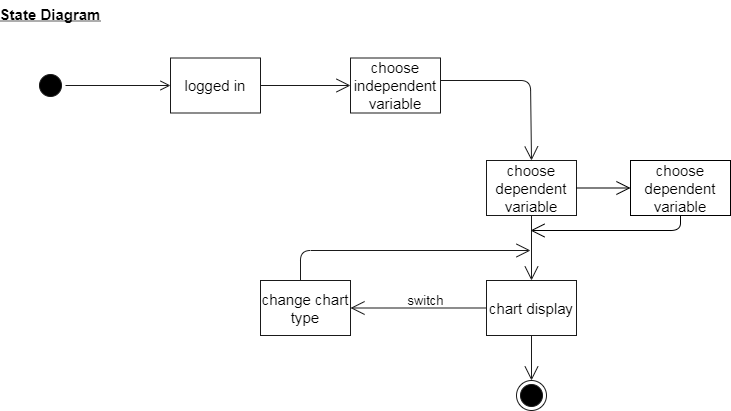

The diagram above was exported from draw.io. Its source (the exported page's mxGraphModel, read from the mxfile embedded in the PNG):
<mxGraphModel dx="868" dy="401" grid="1" gridSize="10" guides="1" tooltips="1" connect="1" arrows="1" fold="1" page="1" pageScale="1" pageWidth="850" pageHeight="1100" math="0" shadow="0">
  <root>
    <mxCell id="0" />
    <mxCell id="1" parent="0" />
    <mxCell id="DljMGDS758oq3LBKVrPd-21" value="" style="group" parent="1" vertex="1" connectable="0">
      <mxGeometry x="60" y="110" width="566" height="410" as="geometry" />
    </mxCell>
    <mxCell id="DljMGDS758oq3LBKVrPd-16" value="" style="ellipse;html=1;shape=endState;fillColor=#000000;strokeColor=#1A1A1A;fontSize=15;" parent="DljMGDS758oq3LBKVrPd-21" vertex="1">
      <mxGeometry x="506" y="380" width="30" height="30" as="geometry" />
    </mxCell>
    <mxCell id="DljMGDS758oq3LBKVrPd-19" value="" style="endArrow=open;endFill=1;endSize=12;html=1;strokeColor=#1A1A1A;fontSize=15;exitX=0.5;exitY=1;exitDx=0;exitDy=0;entryX=0.5;entryY=0;entryDx=0;entryDy=0;" parent="DljMGDS758oq3LBKVrPd-21" source="DljMGDS758oq3LBKVrPd-10" target="DljMGDS758oq3LBKVrPd-16" edge="1">
      <mxGeometry width="160" relative="1" as="geometry">
        <mxPoint x="496" y="327.5" as="sourcePoint" />
        <mxPoint x="360" y="327.5" as="targetPoint" />
      </mxGeometry>
    </mxCell>
    <mxCell id="DljMGDS758oq3LBKVrPd-20" value="" style="group" parent="DljMGDS758oq3LBKVrPd-21" vertex="1" connectable="0">
      <mxGeometry width="566" height="335" as="geometry" />
    </mxCell>
    <mxCell id="DljMGDS758oq3LBKVrPd-1" value="State Diagram" style="text;align=center;fontStyle=5;verticalAlign=middle;spacingLeft=3;spacingRight=3;strokeColor=none;rotatable=0;points=[[0,0.5],[1,0.5]];portConstraint=eastwest;fontSize=15;" parent="DljMGDS758oq3LBKVrPd-20" vertex="1">
      <mxGeometry width="80" height="26" as="geometry" />
    </mxCell>
    <mxCell id="DljMGDS758oq3LBKVrPd-2" value="" style="ellipse;html=1;shape=startState;fillColor=#000000;strokeColor=#1A1A1A;fontSize=15;" parent="DljMGDS758oq3LBKVrPd-20" vertex="1">
      <mxGeometry x="25" y="70" width="30" height="30" as="geometry" />
    </mxCell>
    <mxCell id="DljMGDS758oq3LBKVrPd-3" value="" style="edgeStyle=orthogonalEdgeStyle;html=1;verticalAlign=bottom;endArrow=open;endSize=8;strokeColor=#1A1A1A;fontSize=15;entryX=0;entryY=0.5;entryDx=0;entryDy=0;" parent="DljMGDS758oq3LBKVrPd-20" source="DljMGDS758oq3LBKVrPd-2" target="DljMGDS758oq3LBKVrPd-4" edge="1">
      <mxGeometry relative="1" as="geometry">
        <mxPoint x="140" y="85" as="targetPoint" />
      </mxGeometry>
    </mxCell>
    <mxCell id="DljMGDS758oq3LBKVrPd-4" value="logged in" style="rounded=0;whiteSpace=wrap;html=1;strokeColor=#1A1A1A;fontSize=15;" parent="DljMGDS758oq3LBKVrPd-20" vertex="1">
      <mxGeometry x="160" y="57.5" width="90" height="55" as="geometry" />
    </mxCell>
    <mxCell id="DljMGDS758oq3LBKVrPd-5" value="" style="endArrow=open;endFill=1;endSize=12;html=1;strokeColor=#1A1A1A;fontSize=15;exitX=1;exitY=0.5;exitDx=0;exitDy=0;entryX=0;entryY=0.5;entryDx=0;entryDy=0;" parent="DljMGDS758oq3LBKVrPd-20" source="DljMGDS758oq3LBKVrPd-4" target="DljMGDS758oq3LBKVrPd-6" edge="1">
      <mxGeometry width="160" relative="1" as="geometry">
        <mxPoint x="240" y="170" as="sourcePoint" />
        <mxPoint x="340" y="85" as="targetPoint" />
      </mxGeometry>
    </mxCell>
    <mxCell id="DljMGDS758oq3LBKVrPd-6" value="choose independent variable" style="rounded=0;whiteSpace=wrap;html=1;strokeColor=#1A1A1A;fontSize=15;" parent="DljMGDS758oq3LBKVrPd-20" vertex="1">
      <mxGeometry x="340" y="57.5" width="90" height="55" as="geometry" />
    </mxCell>
    <mxCell id="DljMGDS758oq3LBKVrPd-7" value="" style="endArrow=open;endFill=1;endSize=12;html=1;strokeColor=#1A1A1A;fontSize=15;entryX=0.5;entryY=0;entryDx=0;entryDy=0;" parent="DljMGDS758oq3LBKVrPd-20" target="DljMGDS758oq3LBKVrPd-8" edge="1">
      <mxGeometry width="160" relative="1" as="geometry">
        <mxPoint x="430" y="80" as="sourcePoint" />
        <mxPoint x="520" y="190" as="targetPoint" />
        <Array as="points">
          <mxPoint x="520" y="80" />
        </Array>
      </mxGeometry>
    </mxCell>
    <mxCell id="DljMGDS758oq3LBKVrPd-8" value="choose dependent variable" style="rounded=0;whiteSpace=wrap;html=1;strokeColor=#1A1A1A;fontSize=15;" parent="DljMGDS758oq3LBKVrPd-20" vertex="1">
      <mxGeometry x="476" y="160" width="90" height="55" as="geometry" />
    </mxCell>
    <mxCell id="DljMGDS758oq3LBKVrPd-9" value="" style="endArrow=open;endFill=1;endSize=12;html=1;strokeColor=#1A1A1A;fontSize=15;exitX=0.5;exitY=1;exitDx=0;exitDy=0;entryX=0.5;entryY=0;entryDx=0;entryDy=0;" parent="DljMGDS758oq3LBKVrPd-20" source="DljMGDS758oq3LBKVrPd-8" target="DljMGDS758oq3LBKVrPd-10" edge="1">
      <mxGeometry width="160" relative="1" as="geometry">
        <mxPoint x="260" y="95" as="sourcePoint" />
        <mxPoint x="521" y="290" as="targetPoint" />
      </mxGeometry>
    </mxCell>
    <mxCell id="DljMGDS758oq3LBKVrPd-10" value="chart display" style="rounded=0;whiteSpace=wrap;html=1;strokeColor=#1A1A1A;fontSize=15;" parent="DljMGDS758oq3LBKVrPd-20" vertex="1">
      <mxGeometry x="476" y="280" width="90" height="55" as="geometry" />
    </mxCell>
    <mxCell id="DljMGDS758oq3LBKVrPd-11" value="" style="endArrow=open;endFill=1;endSize=12;html=1;strokeColor=#1A1A1A;fontSize=15;exitX=0;exitY=0.5;exitDx=0;exitDy=0;entryX=1;entryY=0.5;entryDx=0;entryDy=0;" parent="DljMGDS758oq3LBKVrPd-20" source="DljMGDS758oq3LBKVrPd-10" target="DljMGDS758oq3LBKVrPd-13" edge="1">
      <mxGeometry width="160" relative="1" as="geometry">
        <mxPoint x="531" y="225" as="sourcePoint" />
        <mxPoint x="370" y="308" as="targetPoint" />
      </mxGeometry>
    </mxCell>
    <mxCell id="DljMGDS758oq3LBKVrPd-12" value="&lt;span style=&quot;font-style: normal&quot;&gt;switch&lt;/span&gt;" style="text;html=1;align=center;verticalAlign=middle;resizable=0;points=[];autosize=1;fontSize=13;fontStyle=2" parent="DljMGDS758oq3LBKVrPd-20" vertex="1">
      <mxGeometry x="390" y="290" width="50" height="20" as="geometry" />
    </mxCell>
    <mxCell id="DljMGDS758oq3LBKVrPd-13" value="change chart type" style="rounded=0;whiteSpace=wrap;html=1;strokeColor=#1A1A1A;fontSize=15;" parent="DljMGDS758oq3LBKVrPd-20" vertex="1">
      <mxGeometry x="250" y="280" width="90" height="55" as="geometry" />
    </mxCell>
    <mxCell id="DljMGDS758oq3LBKVrPd-14" value="" style="endArrow=open;endFill=1;endSize=12;html=1;strokeColor=#1A1A1A;fontSize=15;" parent="DljMGDS758oq3LBKVrPd-20" edge="1">
      <mxGeometry width="160" relative="1" as="geometry">
        <mxPoint x="290" y="280" as="sourcePoint" />
        <mxPoint x="520" y="250" as="targetPoint" />
        <Array as="points">
          <mxPoint x="290" y="250" />
        </Array>
      </mxGeometry>
    </mxCell>
    <mxCell id="nI58VSaRJLUS2R-4Dxo6-1" value="" style="endArrow=open;endFill=1;endSize=12;html=1;entryX=0;entryY=0.5;entryDx=0;entryDy=0;exitX=1;exitY=0.5;exitDx=0;exitDy=0;" edge="1" parent="1" source="DljMGDS758oq3LBKVrPd-8" target="nI58VSaRJLUS2R-4Dxo6-3">
      <mxGeometry width="160" relative="1" as="geometry">
        <mxPoint x="450" y="256" as="sourcePoint" />
        <mxPoint x="566" y="256" as="targetPoint" />
      </mxGeometry>
    </mxCell>
    <mxCell id="nI58VSaRJLUS2R-4Dxo6-3" value="&lt;span style=&quot;font-size: 15px&quot;&gt;choose dependent variable&lt;/span&gt;" style="rounded=0;whiteSpace=wrap;html=1;" vertex="1" parent="1">
      <mxGeometry x="680" y="270" width="100" height="55" as="geometry" />
    </mxCell>
    <mxCell id="nI58VSaRJLUS2R-4Dxo6-6" value="" style="endArrow=open;endFill=1;endSize=12;html=1;exitX=0.5;exitY=1;exitDx=0;exitDy=0;" edge="1" parent="1" source="nI58VSaRJLUS2R-4Dxo6-3">
      <mxGeometry width="160" relative="1" as="geometry">
        <mxPoint x="636" y="307.5" as="sourcePoint" />
        <mxPoint x="580" y="340" as="targetPoint" />
        <Array as="points">
          <mxPoint x="730" y="340" />
        </Array>
      </mxGeometry>
    </mxCell>
  </root>
</mxGraphModel>